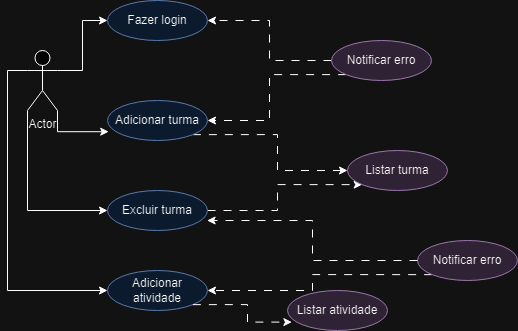

The diagram above was exported from draw.io. Its source (the exported page's mxGraphModel, read from the mxfile embedded in the PNG):
<mxGraphModel dx="1050" dy="542" grid="1" gridSize="10" guides="1" tooltips="1" connect="1" arrows="1" fold="1" page="1" pageScale="1" pageWidth="827" pageHeight="1169" math="0" shadow="0">
  <root>
    <mxCell id="0" />
    <mxCell id="1" parent="0" />
    <mxCell id="mxK3K6p_9bKBWam6c8Fh-10" style="edgeStyle=orthogonalEdgeStyle;rounded=0;orthogonalLoop=1;jettySize=auto;html=1;exitX=1;exitY=0.3333333333333333;exitDx=0;exitDy=0;exitPerimeter=0;entryX=0;entryY=0.5;entryDx=0;entryDy=0;" edge="1" parent="1" source="mxK3K6p_9bKBWam6c8Fh-1" target="mxK3K6p_9bKBWam6c8Fh-2">
      <mxGeometry relative="1" as="geometry" />
    </mxCell>
    <mxCell id="mxK3K6p_9bKBWam6c8Fh-12" style="edgeStyle=orthogonalEdgeStyle;rounded=0;orthogonalLoop=1;jettySize=auto;html=1;exitX=0;exitY=1;exitDx=0;exitDy=0;exitPerimeter=0;entryX=0;entryY=0.5;entryDx=0;entryDy=0;" edge="1" parent="1" source="mxK3K6p_9bKBWam6c8Fh-1" target="mxK3K6p_9bKBWam6c8Fh-4">
      <mxGeometry relative="1" as="geometry" />
    </mxCell>
    <mxCell id="mxK3K6p_9bKBWam6c8Fh-13" style="edgeStyle=orthogonalEdgeStyle;rounded=0;orthogonalLoop=1;jettySize=auto;html=1;exitX=0;exitY=0.3333333333333333;exitDx=0;exitDy=0;exitPerimeter=0;entryX=0;entryY=0.5;entryDx=0;entryDy=0;" edge="1" parent="1" source="mxK3K6p_9bKBWam6c8Fh-1" target="mxK3K6p_9bKBWam6c8Fh-5">
      <mxGeometry relative="1" as="geometry" />
    </mxCell>
    <mxCell id="mxK3K6p_9bKBWam6c8Fh-1" value="Actor" style="shape=umlActor;verticalLabelPosition=bottom;verticalAlign=top;html=1;outlineConnect=0;" vertex="1" parent="1">
      <mxGeometry x="60" y="180" width="30" height="60" as="geometry" />
    </mxCell>
    <mxCell id="mxK3K6p_9bKBWam6c8Fh-2" value="Fazer login" style="ellipse;whiteSpace=wrap;html=1;align=center;fillColor=#dae8fc;strokeColor=#6c8ebf;" vertex="1" parent="1">
      <mxGeometry x="140" y="130" width="100" height="40" as="geometry" />
    </mxCell>
    <mxCell id="mxK3K6p_9bKBWam6c8Fh-17" style="edgeStyle=orthogonalEdgeStyle;rounded=0;orthogonalLoop=1;jettySize=auto;html=1;exitX=1;exitY=1;exitDx=0;exitDy=0;entryX=0;entryY=0.5;entryDx=0;entryDy=0;dashed=1;dashPattern=8 8;" edge="1" parent="1" source="mxK3K6p_9bKBWam6c8Fh-3" target="mxK3K6p_9bKBWam6c8Fh-7">
      <mxGeometry relative="1" as="geometry" />
    </mxCell>
    <mxCell id="mxK3K6p_9bKBWam6c8Fh-3" value="Adicionar turma" style="ellipse;whiteSpace=wrap;html=1;align=center;fillColor=#dae8fc;strokeColor=#6c8ebf;" vertex="1" parent="1">
      <mxGeometry x="140" y="230" width="100" height="40" as="geometry" />
    </mxCell>
    <mxCell id="mxK3K6p_9bKBWam6c8Fh-18" style="edgeStyle=orthogonalEdgeStyle;rounded=0;orthogonalLoop=1;jettySize=auto;html=1;exitX=1;exitY=0.5;exitDx=0;exitDy=0;entryX=0;entryY=1;entryDx=0;entryDy=0;dashed=1;dashPattern=8 8;" edge="1" parent="1" source="mxK3K6p_9bKBWam6c8Fh-4" target="mxK3K6p_9bKBWam6c8Fh-7">
      <mxGeometry relative="1" as="geometry" />
    </mxCell>
    <mxCell id="mxK3K6p_9bKBWam6c8Fh-4" value="Excluir turma" style="ellipse;whiteSpace=wrap;html=1;align=center;fillColor=#dae8fc;strokeColor=#6c8ebf;" vertex="1" parent="1">
      <mxGeometry x="140" y="320" width="100" height="40" as="geometry" />
    </mxCell>
    <mxCell id="mxK3K6p_9bKBWam6c8Fh-5" value="Adicionar atividade" style="ellipse;whiteSpace=wrap;html=1;align=center;fillColor=#dae8fc;strokeColor=#6c8ebf;" vertex="1" parent="1">
      <mxGeometry x="140" y="400" width="100" height="40" as="geometry" />
    </mxCell>
    <mxCell id="mxK3K6p_9bKBWam6c8Fh-14" style="edgeStyle=orthogonalEdgeStyle;rounded=0;orthogonalLoop=1;jettySize=auto;html=1;exitX=0;exitY=0.5;exitDx=0;exitDy=0;entryX=1;entryY=0.5;entryDx=0;entryDy=0;dashed=1;dashPattern=8 8;" edge="1" parent="1" source="mxK3K6p_9bKBWam6c8Fh-6" target="mxK3K6p_9bKBWam6c8Fh-2">
      <mxGeometry relative="1" as="geometry" />
    </mxCell>
    <mxCell id="mxK3K6p_9bKBWam6c8Fh-15" style="edgeStyle=orthogonalEdgeStyle;rounded=0;orthogonalLoop=1;jettySize=auto;html=1;exitX=0;exitY=1;exitDx=0;exitDy=0;entryX=1;entryY=0.5;entryDx=0;entryDy=0;dashed=1;dashPattern=8 8;" edge="1" parent="1" source="mxK3K6p_9bKBWam6c8Fh-6" target="mxK3K6p_9bKBWam6c8Fh-3">
      <mxGeometry relative="1" as="geometry" />
    </mxCell>
    <mxCell id="mxK3K6p_9bKBWam6c8Fh-6" value="Notificar erro" style="ellipse;whiteSpace=wrap;html=1;align=center;fillColor=#e1d5e7;strokeColor=#9673a6;" vertex="1" parent="1">
      <mxGeometry x="364" y="170" width="100" height="40" as="geometry" />
    </mxCell>
    <mxCell id="mxK3K6p_9bKBWam6c8Fh-7" value="Listar turma" style="ellipse;whiteSpace=wrap;html=1;align=center;fillColor=#e1d5e7;strokeColor=#9673a6;" vertex="1" parent="1">
      <mxGeometry x="380" y="280" width="100" height="40" as="geometry" />
    </mxCell>
    <mxCell id="mxK3K6p_9bKBWam6c8Fh-20" style="edgeStyle=orthogonalEdgeStyle;rounded=0;orthogonalLoop=1;jettySize=auto;html=1;exitX=0;exitY=1;exitDx=0;exitDy=0;entryX=1;entryY=0.5;entryDx=0;entryDy=0;dashed=1;dashPattern=8 8;" edge="1" parent="1" source="mxK3K6p_9bKBWam6c8Fh-8" target="mxK3K6p_9bKBWam6c8Fh-5">
      <mxGeometry relative="1" as="geometry" />
    </mxCell>
    <mxCell id="mxK3K6p_9bKBWam6c8Fh-8" value="Notificar erro" style="ellipse;whiteSpace=wrap;html=1;align=center;fillColor=#e1d5e7;strokeColor=#9673a6;" vertex="1" parent="1">
      <mxGeometry x="450" y="370" width="100" height="40" as="geometry" />
    </mxCell>
    <mxCell id="mxK3K6p_9bKBWam6c8Fh-9" value="Listar atividade" style="ellipse;whiteSpace=wrap;html=1;align=center;fillColor=#e1d5e7;strokeColor=#9673a6;" vertex="1" parent="1">
      <mxGeometry x="320" y="420" width="100" height="40" as="geometry" />
    </mxCell>
    <mxCell id="mxK3K6p_9bKBWam6c8Fh-11" style="edgeStyle=orthogonalEdgeStyle;rounded=0;orthogonalLoop=1;jettySize=auto;html=1;exitX=1;exitY=1;exitDx=0;exitDy=0;exitPerimeter=0;entryX=0.012;entryY=0.78;entryDx=0;entryDy=0;entryPerimeter=0;" edge="1" parent="1" source="mxK3K6p_9bKBWam6c8Fh-1" target="mxK3K6p_9bKBWam6c8Fh-3">
      <mxGeometry relative="1" as="geometry" />
    </mxCell>
    <mxCell id="mxK3K6p_9bKBWam6c8Fh-19" style="edgeStyle=orthogonalEdgeStyle;rounded=0;orthogonalLoop=1;jettySize=auto;html=1;entryX=0.996;entryY=0.75;entryDx=0;entryDy=0;entryPerimeter=0;dashed=1;dashPattern=8 8;" edge="1" parent="1" source="mxK3K6p_9bKBWam6c8Fh-8" target="mxK3K6p_9bKBWam6c8Fh-4">
      <mxGeometry relative="1" as="geometry" />
    </mxCell>
    <mxCell id="mxK3K6p_9bKBWam6c8Fh-21" style="edgeStyle=orthogonalEdgeStyle;rounded=0;orthogonalLoop=1;jettySize=auto;html=1;exitX=1;exitY=1;exitDx=0;exitDy=0;entryX=0.044;entryY=0.79;entryDx=0;entryDy=0;entryPerimeter=0;dashed=1;dashPattern=8 8;" edge="1" parent="1" source="mxK3K6p_9bKBWam6c8Fh-5" target="mxK3K6p_9bKBWam6c8Fh-9">
      <mxGeometry relative="1" as="geometry" />
    </mxCell>
  </root>
</mxGraphModel>